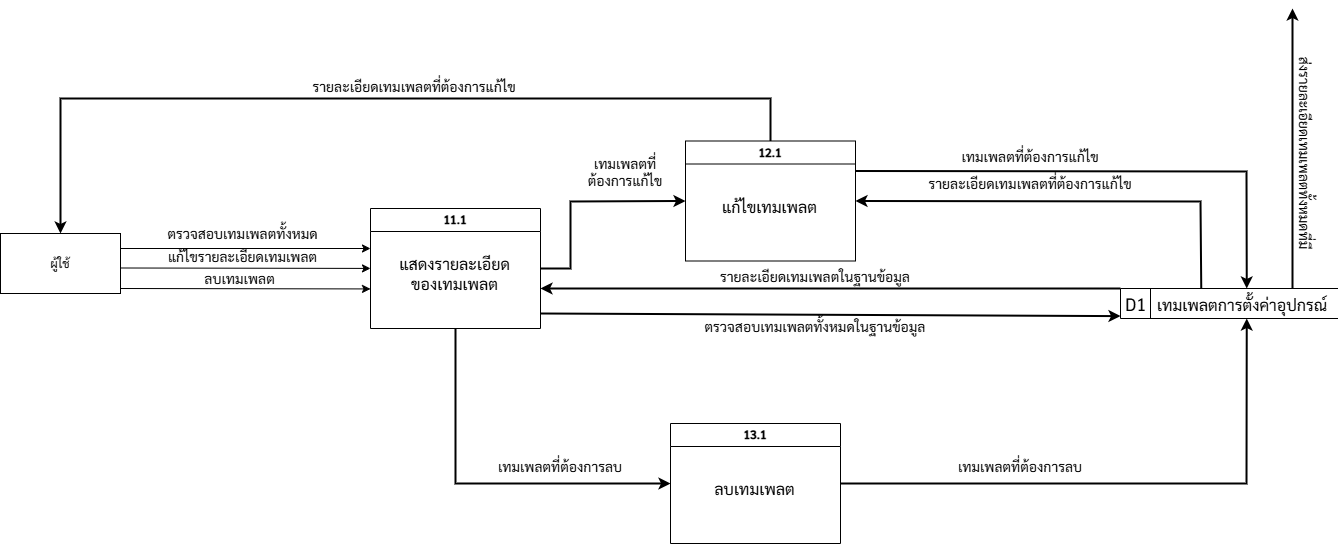

The diagram above was exported from draw.io. Its source (the exported page's mxGraphModel, read from the mxfile embedded in the PNG):
<mxGraphModel dx="2783" dy="1022" grid="1" gridSize="10" guides="1" tooltips="1" connect="1" arrows="1" fold="1" page="1" pageScale="1" pageWidth="827" pageHeight="1169" math="0" shadow="0">
  <root>
    <mxCell id="0" />
    <mxCell id="1" parent="0" />
    <mxCell id="Jy4aSahhKamHSrxgqa7T-1" value="" style="group" vertex="1" connectable="0" parent="1">
      <mxGeometry x="-600" y="435" width="120" height="60" as="geometry" />
    </mxCell>
    <mxCell id="Jy4aSahhKamHSrxgqa7T-2" value="" style="rounded=0;whiteSpace=wrap;html=1;points=[[0,0,0,0,0],[0,0.25,0,0,0],[0,0.5,0,0,0],[0,0.75,0,0,0],[0,1,0,0,0],[0.13,1,0,0,0],[0.25,0,0,0,0],[0.25,1,0,0,0],[0.38,1,0,0,0],[0.5,0,0,0,0],[0.5,1,0,0,0],[0.75,0,0,0,0],[0.75,1,0,0,0],[1,0,0,0,0],[1,0.25,0,0,0],[1,0.5,0,0,0],[1,0.75,0,0,0],[1,1,0,0,0]];fontFamily=Sarabun;fontSource=https%3A%2F%2Ffonts.googleapis.com%2Fcss%3Ffamily%3DSarabun;" vertex="1" parent="Jy4aSahhKamHSrxgqa7T-1">
      <mxGeometry width="120" height="60" as="geometry" />
    </mxCell>
    <mxCell id="Jy4aSahhKamHSrxgqa7T-3" value="ผู้ใช้" style="text;html=1;align=center;verticalAlign=middle;whiteSpace=wrap;rounded=0;fontFamily=Sarabun;fontSource=https%3A%2F%2Ffonts.googleapis.com%2Fcss%3Ffamily%3DSarabun;" vertex="1" parent="Jy4aSahhKamHSrxgqa7T-1">
      <mxGeometry x="30" y="15" width="60" height="30" as="geometry" />
    </mxCell>
    <mxCell id="Jy4aSahhKamHSrxgqa7T-24" value="11.1" style="swimlane;whiteSpace=wrap;html=1;fontFamily=Sarabun;fontSource=https%3A%2F%2Ffonts.googleapis.com%2Fcss%3Ffamily%3DSarabun;" vertex="1" parent="1">
      <mxGeometry x="-230" y="410" width="170" height="120" as="geometry" />
    </mxCell>
    <mxCell id="Jy4aSahhKamHSrxgqa7T-25" value="แสดงรายละเอียดของเทมเพลต" style="text;html=1;align=center;verticalAlign=middle;whiteSpace=wrap;rounded=0;fontFamily=Sarabun;fontSource=https%3A%2F%2Ffonts.googleapis.com%2Fcss%3Ffamily%3DSarabun;fontSize=16;" vertex="1" parent="Jy4aSahhKamHSrxgqa7T-24">
      <mxGeometry x="19.369999999999997" y="50" width="131.25" height="30" as="geometry" />
    </mxCell>
    <mxCell id="Jy4aSahhKamHSrxgqa7T-26" value="12.1" style="swimlane;whiteSpace=wrap;html=1;fontFamily=Sarabun;fontSource=https%3A%2F%2Ffonts.googleapis.com%2Fcss%3Ffamily%3DSarabun;" vertex="1" parent="1">
      <mxGeometry x="85" y="342.5" width="170" height="120" as="geometry" />
    </mxCell>
    <mxCell id="Jy4aSahhKamHSrxgqa7T-27" value="แก้ไขเทมเพลต" style="text;html=1;align=center;verticalAlign=middle;whiteSpace=wrap;rounded=0;fontFamily=Sarabun;fontSource=https%3A%2F%2Ffonts.googleapis.com%2Fcss%3Ffamily%3DSarabun;fontSize=16;" vertex="1" parent="Jy4aSahhKamHSrxgqa7T-26">
      <mxGeometry x="19.369999999999997" y="50" width="131.25" height="30" as="geometry" />
    </mxCell>
    <mxCell id="Jy4aSahhKamHSrxgqa7T-31" value="" style="endArrow=classic;html=1;rounded=0;exitX=1;exitY=0.5;exitDx=0;exitDy=0;strokeWidth=2;entryX=0;entryY=0.5;entryDx=0;entryDy=0;" edge="1" parent="1" source="Jy4aSahhKamHSrxgqa7T-24" target="Jy4aSahhKamHSrxgqa7T-26">
      <mxGeometry width="50" height="50" relative="1" as="geometry">
        <mxPoint x="36.25" y="520" as="sourcePoint" />
        <mxPoint x="86.25" y="550" as="targetPoint" />
        <Array as="points">
          <mxPoint x="-30" y="470" />
          <mxPoint x="-30" y="403" />
        </Array>
      </mxGeometry>
    </mxCell>
    <mxCell id="Jy4aSahhKamHSrxgqa7T-33" value="ตรวจสอบเทมเพลตทั้งหมด" style="text;html=1;align=center;verticalAlign=middle;whiteSpace=wrap;rounded=0;fontFamily=Sarabun;fontSource=https%3A%2F%2Ffonts.googleapis.com%2Fcss%3Ffamily%3DSarabun;fontSize=14;" vertex="1" parent="1">
      <mxGeometry x="-440" y="420" width="165" height="30" as="geometry" />
    </mxCell>
    <mxCell id="Jy4aSahhKamHSrxgqa7T-34" value="แก้ไขรายละเอียดเทมเพลต" style="text;html=1;align=center;verticalAlign=middle;whiteSpace=wrap;rounded=0;fontFamily=Sarabun;fontSource=https%3A%2F%2Ffonts.googleapis.com%2Fcss%3Ffamily%3DSarabun;fontSize=14;" vertex="1" parent="1">
      <mxGeometry x="-440" y="442.5" width="165" height="30" as="geometry" />
    </mxCell>
    <mxCell id="Jy4aSahhKamHSrxgqa7T-35" value="ลบเทมเพลต" style="text;html=1;align=center;verticalAlign=middle;whiteSpace=wrap;rounded=0;fontFamily=Sarabun;fontSource=https%3A%2F%2Ffonts.googleapis.com%2Fcss%3Ffamily%3DSarabun;fontSize=14;" vertex="1" parent="1">
      <mxGeometry x="-443" y="465" width="165" height="30" as="geometry" />
    </mxCell>
    <mxCell id="Jy4aSahhKamHSrxgqa7T-36" value="รายละเอียดเทมเพลตที่ต้องการแก้ไข" style="text;html=1;align=center;verticalAlign=middle;whiteSpace=wrap;rounded=0;fontFamily=Sarabun;fontSource=https%3A%2F%2Ffonts.googleapis.com%2Fcss%3Ffamily%3DSarabun;fontSize=14;" vertex="1" parent="1">
      <mxGeometry x="-300" y="280" width="227.5" height="15" as="geometry" />
    </mxCell>
    <mxCell id="Jy4aSahhKamHSrxgqa7T-37" value="เทมเพลตที่ต้องการแก้ไข" style="text;html=1;align=center;verticalAlign=middle;whiteSpace=wrap;rounded=0;fontFamily=Sarabun;fontSource=https%3A%2F%2Ffonts.googleapis.com%2Fcss%3Ffamily%3DSarabun;fontSize=14;" vertex="1" parent="1">
      <mxGeometry x="-20" y="350" width="90" height="45" as="geometry" />
    </mxCell>
    <mxCell id="Jy4aSahhKamHSrxgqa7T-38" value="เทมเพลตที่ต้องการลบ" style="text;html=1;align=center;verticalAlign=middle;whiteSpace=wrap;rounded=0;fontFamily=Sarabun;fontSource=https%3A%2F%2Ffonts.googleapis.com%2Fcss%3Ffamily%3DSarabun;fontSize=14;" vertex="1" parent="1">
      <mxGeometry x="-110" y="660" width="140" height="15" as="geometry" />
    </mxCell>
    <mxCell id="Jy4aSahhKamHSrxgqa7T-42" value="13.1" style="swimlane;whiteSpace=wrap;html=1;fontFamily=Sarabun;fontSource=https%3A%2F%2Ffonts.googleapis.com%2Fcss%3Ffamily%3DSarabun;" vertex="1" parent="1">
      <mxGeometry x="70.00000000000001" y="625" width="170" height="120" as="geometry" />
    </mxCell>
    <mxCell id="Jy4aSahhKamHSrxgqa7T-43" value="ลบเทมเพลต" style="text;html=1;align=center;verticalAlign=middle;whiteSpace=wrap;rounded=0;fontFamily=Sarabun;fontSource=https%3A%2F%2Ffonts.googleapis.com%2Fcss%3Ffamily%3DSarabun;fontSize=16;" vertex="1" parent="Jy4aSahhKamHSrxgqa7T-42">
      <mxGeometry x="19.369999999999997" y="50" width="131.25" height="30" as="geometry" />
    </mxCell>
    <mxCell id="Jy4aSahhKamHSrxgqa7T-48" value="" style="group" vertex="1" connectable="0" parent="1">
      <mxGeometry x="520" y="490" width="217.5" height="30" as="geometry" />
    </mxCell>
    <mxCell id="Jy4aSahhKamHSrxgqa7T-45" value="&lt;font style=&quot;font-size: 18px;&quot; data-font-src=&quot;https://fonts.googleapis.com/css?family=Sarabun&quot; face=&quot;Sarabun&quot;&gt;D1&lt;/font&gt;" style="html=1;dashed=0;whiteSpace=wrap;shape=mxgraph.dfd.dataStoreID;align=left;spacingLeft=3;points=[[0,0],[0.5,0],[1,0],[0,0.5],[1,0.5],[0,1],[0.5,1],[1,1]];" vertex="1" parent="Jy4aSahhKamHSrxgqa7T-48">
      <mxGeometry width="217.5" height="30" as="geometry" />
    </mxCell>
    <mxCell id="Jy4aSahhKamHSrxgqa7T-46" value="&lt;span style=&quot;color: rgb(0, 0, 0); font-family: Sarabun; font-style: normal; font-variant-ligatures: normal; font-variant-caps: normal; font-weight: 400; letter-spacing: normal; orphans: 2; text-align: center; text-indent: 0px; text-transform: none; widows: 2; word-spacing: 0px; -webkit-text-stroke-width: 0px; white-space: normal; text-decoration-thickness: initial; text-decoration-style: initial; text-decoration-color: initial; float: none; display: inline !important;&quot;&gt;&lt;font style=&quot;font-size: 16px;&quot;&gt;เทมเพลตการตั้งค่าอุปกรณ์&lt;/font&gt;&lt;/span&gt;" style="text;whiteSpace=wrap;html=1;fillColor=none;" vertex="1" parent="Jy4aSahhKamHSrxgqa7T-48">
      <mxGeometry x="35" width="182.5" height="30" as="geometry" />
    </mxCell>
    <mxCell id="Jy4aSahhKamHSrxgqa7T-49" value="" style="endArrow=classic;html=1;rounded=0;exitX=0.5;exitY=0;exitDx=0;exitDy=0;strokeWidth=2;entryX=0.5;entryY=0;entryDx=0;entryDy=0;entryPerimeter=0;" edge="1" parent="1" source="Jy4aSahhKamHSrxgqa7T-26" target="Jy4aSahhKamHSrxgqa7T-2">
      <mxGeometry width="50" height="50" relative="1" as="geometry">
        <mxPoint y="290" as="sourcePoint" />
        <mxPoint x="140" y="250" as="targetPoint" />
        <Array as="points">
          <mxPoint x="170" y="300" />
          <mxPoint x="-540" y="300" />
        </Array>
      </mxGeometry>
    </mxCell>
    <mxCell id="Jy4aSahhKamHSrxgqa7T-50" value="" style="endArrow=classic;html=1;rounded=0;exitX=1;exitY=0.25;exitDx=0;exitDy=0;exitPerimeter=0;" edge="1" parent="1" source="Jy4aSahhKamHSrxgqa7T-2">
      <mxGeometry width="50" height="50" relative="1" as="geometry">
        <mxPoint x="-470" y="430" as="sourcePoint" />
        <mxPoint x="-230" y="450" as="targetPoint" />
      </mxGeometry>
    </mxCell>
    <mxCell id="Jy4aSahhKamHSrxgqa7T-51" value="" style="endArrow=classic;html=1;rounded=0;exitX=1;exitY=0.25;exitDx=0;exitDy=0;exitPerimeter=0;" edge="1" parent="1">
      <mxGeometry width="50" height="50" relative="1" as="geometry">
        <mxPoint x="-480" y="469.49" as="sourcePoint" />
        <mxPoint x="-230" y="469.91999999999996" as="targetPoint" />
      </mxGeometry>
    </mxCell>
    <mxCell id="Jy4aSahhKamHSrxgqa7T-53" value="" style="endArrow=classic;html=1;rounded=0;exitX=1;exitY=0.25;exitDx=0;exitDy=0;exitPerimeter=0;" edge="1" parent="1">
      <mxGeometry width="50" height="50" relative="1" as="geometry">
        <mxPoint x="-480" y="490" as="sourcePoint" />
        <mxPoint x="-230" y="490.42999999999995" as="targetPoint" />
      </mxGeometry>
    </mxCell>
    <mxCell id="Jy4aSahhKamHSrxgqa7T-54" value="" style="endArrow=classic;html=1;rounded=0;exitX=0;exitY=0;exitDx=0;exitDy=0;strokeWidth=2;" edge="1" parent="1" source="Jy4aSahhKamHSrxgqa7T-45">
      <mxGeometry width="50" height="50" relative="1" as="geometry">
        <mxPoint x="230" y="530" as="sourcePoint" />
        <mxPoint x="-60" y="490" as="targetPoint" />
      </mxGeometry>
    </mxCell>
    <mxCell id="Jy4aSahhKamHSrxgqa7T-56" value="" style="endArrow=classic;html=1;rounded=0;entryX=-0.001;entryY=0.754;entryDx=0;entryDy=0;entryPerimeter=0;strokeWidth=2;" edge="1" parent="1">
      <mxGeometry width="50" height="50" relative="1" as="geometry">
        <mxPoint x="-59.78" y="515" as="sourcePoint" />
        <mxPoint x="520.0024999999998" y="517.6200000000001" as="targetPoint" />
      </mxGeometry>
    </mxCell>
    <mxCell id="Jy4aSahhKamHSrxgqa7T-58" value="ตรวจสอบเทมเพลตทั้งหมดในฐานข้อมูล" style="text;html=1;align=center;verticalAlign=middle;whiteSpace=wrap;rounded=0;fontFamily=Sarabun;fontSource=https%3A%2F%2Ffonts.googleapis.com%2Fcss%3Ffamily%3DSarabun;fontSize=14;" vertex="1" parent="1">
      <mxGeometry x="80" y="520" width="270" height="15" as="geometry" />
    </mxCell>
    <mxCell id="Jy4aSahhKamHSrxgqa7T-60" value="" style="endArrow=classic;html=1;rounded=0;entryX=0;entryY=0.5;entryDx=0;entryDy=0;exitX=0.5;exitY=1;exitDx=0;exitDy=0;strokeWidth=2;" edge="1" parent="1" source="Jy4aSahhKamHSrxgqa7T-24" target="Jy4aSahhKamHSrxgqa7T-42">
      <mxGeometry width="50" height="50" relative="1" as="geometry">
        <mxPoint x="-120" y="560" as="sourcePoint" />
        <mxPoint x="-70" y="510" as="targetPoint" />
        <Array as="points">
          <mxPoint x="-145" y="685" />
        </Array>
      </mxGeometry>
    </mxCell>
    <mxCell id="Jy4aSahhKamHSrxgqa7T-61" value="รายละเอียดเทมเพลตในฐานข้อมูล" style="text;html=1;align=center;verticalAlign=middle;whiteSpace=wrap;rounded=0;fontFamily=Sarabun;fontSource=https%3A%2F%2Ffonts.googleapis.com%2Fcss%3Ffamily%3DSarabun;fontSize=14;" vertex="1" parent="1">
      <mxGeometry x="102" y="472.5" width="226" height="10" as="geometry" />
    </mxCell>
    <mxCell id="Jy4aSahhKamHSrxgqa7T-62" value="" style="endArrow=classic;html=1;rounded=0;exitX=1;exitY=0.25;exitDx=0;exitDy=0;entryX=0.5;entryY=0;entryDx=0;entryDy=0;strokeWidth=2;" edge="1" parent="1" source="Jy4aSahhKamHSrxgqa7T-26" target="Jy4aSahhKamHSrxgqa7T-46">
      <mxGeometry width="50" height="50" relative="1" as="geometry">
        <mxPoint x="580" y="560" as="sourcePoint" />
        <mxPoint x="630" y="510" as="targetPoint" />
        <Array as="points">
          <mxPoint x="646" y="373" />
        </Array>
      </mxGeometry>
    </mxCell>
    <mxCell id="Jy4aSahhKamHSrxgqa7T-63" value="" style="endArrow=classic;html=1;rounded=0;exitX=0.25;exitY=0;exitDx=0;exitDy=0;entryX=1;entryY=0.5;entryDx=0;entryDy=0;strokeWidth=2;" edge="1" parent="1" source="Jy4aSahhKamHSrxgqa7T-46" target="Jy4aSahhKamHSrxgqa7T-26">
      <mxGeometry width="50" height="50" relative="1" as="geometry">
        <mxPoint x="270" y="295" as="sourcePoint" />
        <mxPoint x="661" y="412" as="targetPoint" />
        <Array as="points">
          <mxPoint x="600" y="403" />
        </Array>
      </mxGeometry>
    </mxCell>
    <mxCell id="Jy4aSahhKamHSrxgqa7T-64" value="เทมเพลตที่ต้องการแก้ไข" style="text;html=1;align=center;verticalAlign=middle;whiteSpace=wrap;rounded=0;fontFamily=Sarabun;fontSource=https%3A%2F%2Ffonts.googleapis.com%2Fcss%3Ffamily%3DSarabun;fontSize=14;" vertex="1" parent="1">
      <mxGeometry x="350" y="350" width="160" height="15" as="geometry" />
    </mxCell>
    <mxCell id="Jy4aSahhKamHSrxgqa7T-65" value="รายละเอียดเทมเพลตที่ต้องการแก้ไข" style="text;html=1;align=center;verticalAlign=middle;whiteSpace=wrap;rounded=0;fontFamily=Sarabun;fontSource=https%3A%2F%2Ffonts.googleapis.com%2Fcss%3Ffamily%3DSarabun;fontSize=14;rotation=0;" vertex="1" parent="1">
      <mxGeometry x="320" y="375" width="220" height="20" as="geometry" />
    </mxCell>
    <mxCell id="Jy4aSahhKamHSrxgqa7T-66" value="" style="endArrow=classic;html=1;rounded=0;exitX=1;exitY=0.5;exitDx=0;exitDy=0;entryX=0.5;entryY=1;entryDx=0;entryDy=0;strokeWidth=2;" edge="1" parent="1" source="Jy4aSahhKamHSrxgqa7T-42" target="Jy4aSahhKamHSrxgqa7T-46">
      <mxGeometry width="50" height="50" relative="1" as="geometry">
        <mxPoint x="460" y="730" as="sourcePoint" />
        <mxPoint x="510" y="680" as="targetPoint" />
        <Array as="points">
          <mxPoint x="646" y="685" />
        </Array>
      </mxGeometry>
    </mxCell>
    <mxCell id="Jy4aSahhKamHSrxgqa7T-67" value="เทมเพลตที่ต้องการลบ" style="text;html=1;align=center;verticalAlign=middle;whiteSpace=wrap;rounded=0;fontFamily=Sarabun;fontSource=https%3A%2F%2Ffonts.googleapis.com%2Fcss%3Ffamily%3DSarabun;fontSize=14;" vertex="1" parent="1">
      <mxGeometry x="350" y="660" width="140" height="15" as="geometry" />
    </mxCell>
    <mxCell id="Jy4aSahhKamHSrxgqa7T-68" style="edgeStyle=orthogonalEdgeStyle;rounded=0;orthogonalLoop=1;jettySize=auto;html=1;exitX=0.75;exitY=0;exitDx=0;exitDy=0;fontFamily=Sarabun;fontSource=https%3A%2F%2Ffonts.googleapis.com%2Fcss%3Ffamily%3DSarabun;strokeWidth=2;" edge="1" parent="1" source="Jy4aSahhKamHSrxgqa7T-46">
      <mxGeometry relative="1" as="geometry">
        <mxPoint x="850" y="520" as="sourcePoint" />
        <mxPoint x="692" y="210" as="targetPoint" />
      </mxGeometry>
    </mxCell>
    <mxCell id="Jy4aSahhKamHSrxgqa7T-69" value="ส่งรายละเอียดเทมเพลตทั้งหมดที่มี" style="text;html=1;align=center;verticalAlign=middle;whiteSpace=wrap;rounded=0;fontFamily=Sarabun;fontSource=https%3A%2F%2Ffonts.googleapis.com%2Fcss%3Ffamily%3DSarabun;fontSize=14;rotation=90;" vertex="1" parent="1">
      <mxGeometry x="600" y="345" width="210" height="20" as="geometry" />
    </mxCell>
  </root>
</mxGraphModel>